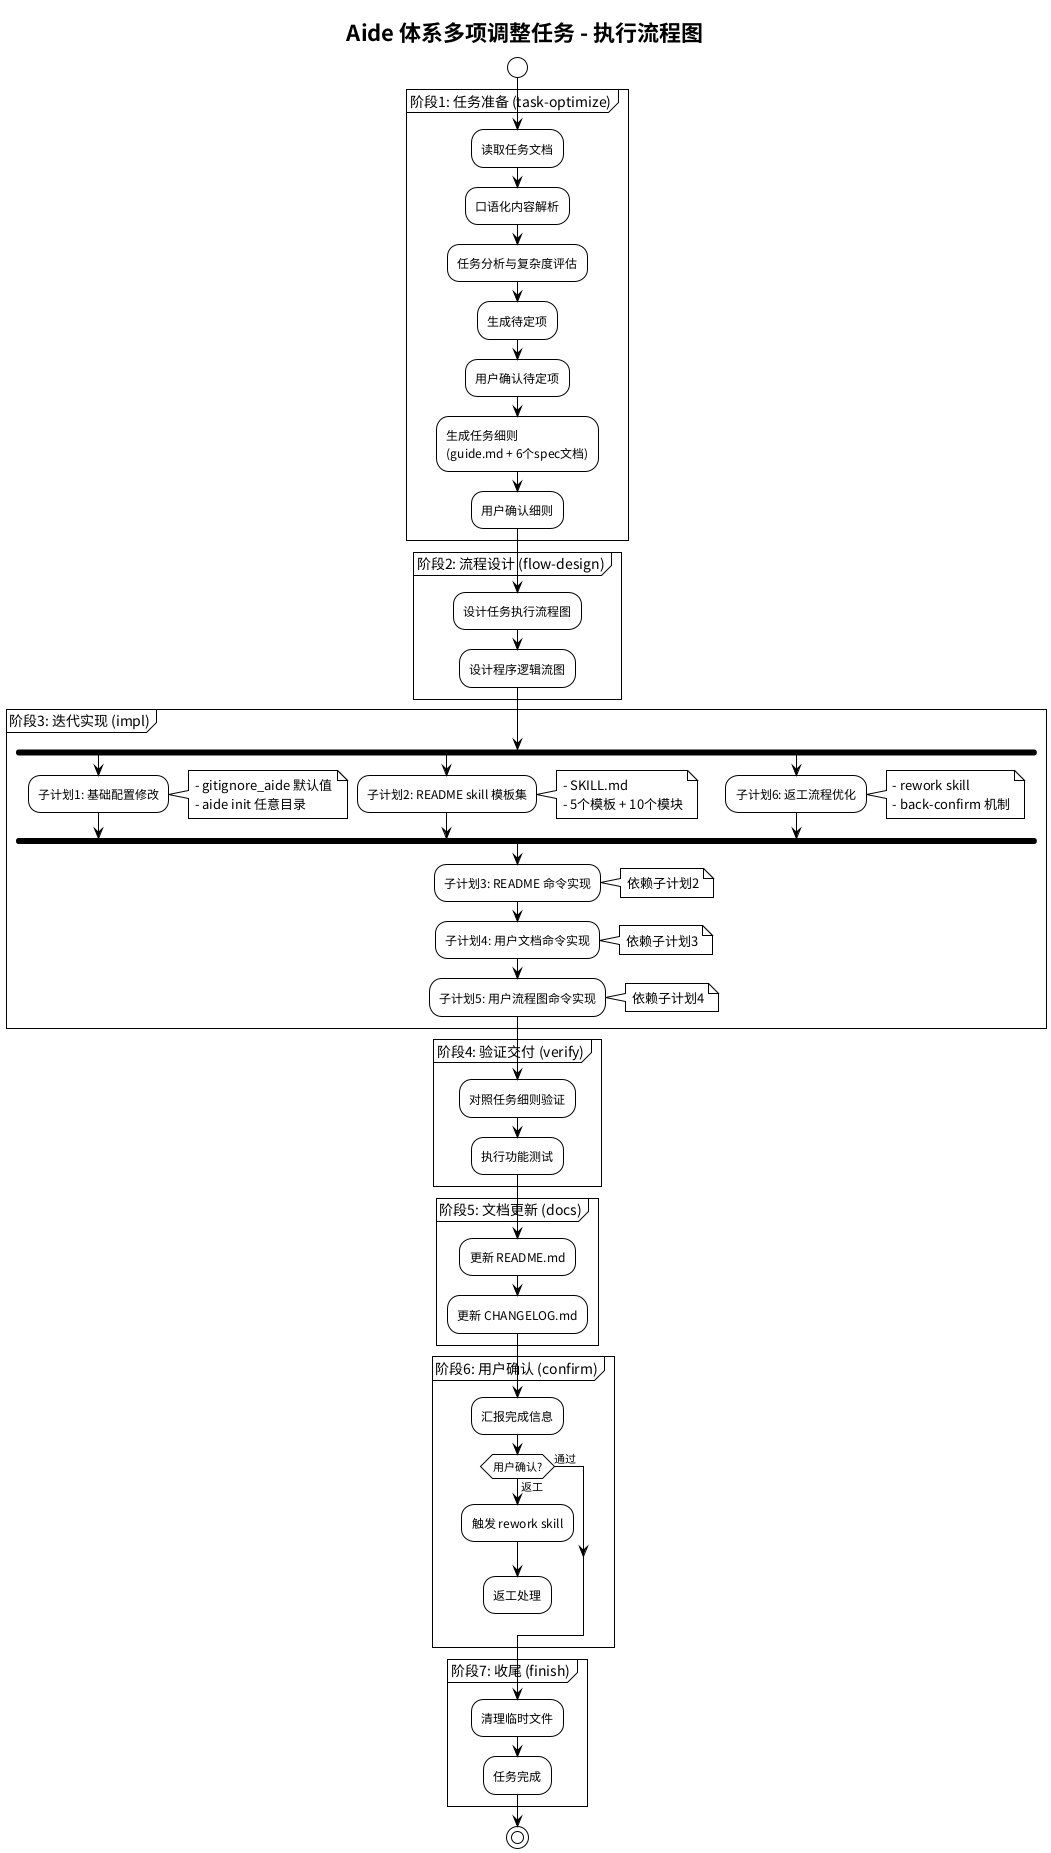

The diagram above was rendered by PlantUML. Its source (embedded in the PNG):
@startuml task-flow
!theme plain
title Aide 体系多项调整任务 - 执行流程图

start

partition "阶段1: 任务准备 (task-optimize)" {
    :读取任务文档;
    :口语化内容解析;
    :任务分析与复杂度评估;
    :生成待定项;
    :用户确认待定项;
    :生成任务细则\n(guide.md + 6个spec文档);
    :用户确认细则;
}

partition "阶段2: 流程设计 (flow-design)" {
    :设计任务执行流程图;
    :设计程序逻辑流图;
}

partition "阶段3: 迭代实现 (impl)" {
    fork
        :子计划1: 基础配置修改;
        note right
            - gitignore_aide 默认值
            - aide init 任意目录
        end note
    fork again
        :子计划2: README skill 模板集;
        note right
            - SKILL.md
            - 5个模板 + 10个模块
        end note
    fork again
        :子计划6: 返工流程优化;
        note right
            - rework skill
            - back-confirm 机制
        end note
    end fork

    :子计划3: README 命令实现;
    note right
        依赖子计划2
    end note

    :子计划4: 用户文档命令实现;
    note right
        依赖子计划3
    end note

    :子计划5: 用户流程图命令实现;
    note right
        依赖子计划4
    end note
}

partition "阶段4: 验证交付 (verify)" {
    :对照任务细则验证;
    :执行功能测试;
}

partition "阶段5: 文档更新 (docs)" {
    :更新 README.md;
    :更新 CHANGELOG.md;
}

partition "阶段6: 用户确认 (confirm)" {
    :汇报完成信息;
    if (用户确认?) then (通过)
    else (返工)
        :触发 rework skill;
        :返工处理;
        detach
    endif
}

partition "阶段7: 收尾 (finish)" {
    :清理临时文件;
    :任务完成;
}

stop

@enduml